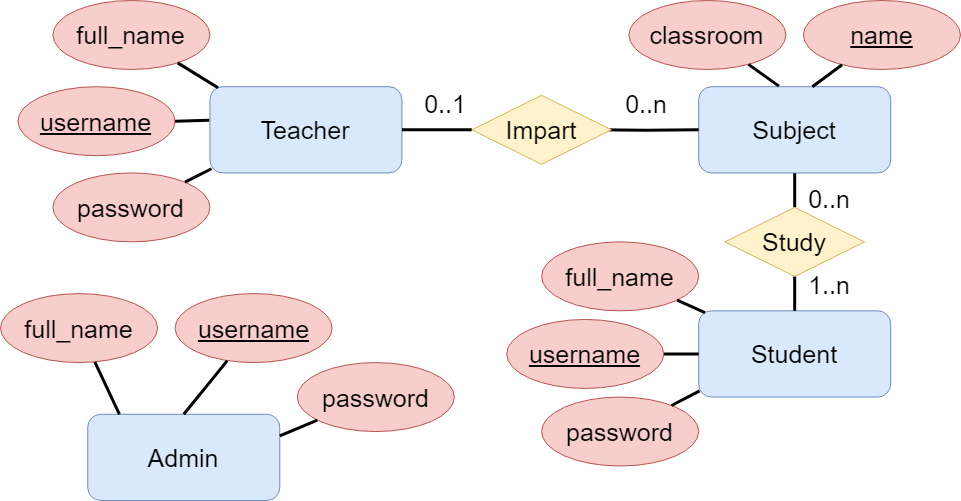

The diagram above was exported from draw.io. Its source (the exported page's mxGraphModel, read from the mxfile embedded in the PNG):
<mxGraphModel dx="1687" dy="980" grid="1" gridSize="10" guides="1" tooltips="1" connect="1" arrows="1" fold="1" page="1" pageScale="1" pageWidth="1100" pageHeight="850" background="none" math="0" shadow="0">
  <root>
    <mxCell id="0" />
    <mxCell id="1" parent="0" />
    <mxCell id="JLdzde7ZDqj0FPowSVPj-48" value="" style="group;fontSize=25;" vertex="1" connectable="0" parent="1">
      <mxGeometry x="70" y="120" width="960" height="500" as="geometry" />
    </mxCell>
    <mxCell id="JLdzde7ZDqj0FPowSVPj-5" value="Teacher" style="rounded=1;whiteSpace=wrap;html=1;fillColor=#dae8fc;strokeColor=#6c8ebf;fontSize=25;" vertex="1" parent="JLdzde7ZDqj0FPowSVPj-48">
      <mxGeometry x="209.45454545454544" y="86.20689655172413" width="192" height="86.20689655172413" as="geometry" />
    </mxCell>
    <mxCell id="JLdzde7ZDqj0FPowSVPj-23" style="edgeStyle=orthogonalEdgeStyle;rounded=0;orthogonalLoop=1;jettySize=auto;html=1;entryX=0.5;entryY=0;entryDx=0;entryDy=0;endArrow=none;endFill=0;fontSize=25;strokeWidth=3;" edge="1" parent="JLdzde7ZDqj0FPowSVPj-48" source="JLdzde7ZDqj0FPowSVPj-6" target="JLdzde7ZDqj0FPowSVPj-22">
      <mxGeometry relative="1" as="geometry" />
    </mxCell>
    <mxCell id="JLdzde7ZDqj0FPowSVPj-6" value="Subject" style="rounded=1;whiteSpace=wrap;html=1;fillColor=#dae8fc;strokeColor=#6c8ebf;fontSize=25;" vertex="1" parent="JLdzde7ZDqj0FPowSVPj-48">
      <mxGeometry x="698.1818181818181" y="86.20689655172413" width="192" height="86.20689655172413" as="geometry" />
    </mxCell>
    <mxCell id="JLdzde7ZDqj0FPowSVPj-7" value="Student" style="rounded=1;whiteSpace=wrap;html=1;fillColor=#dae8fc;strokeColor=#6c8ebf;fontSize=25;" vertex="1" parent="JLdzde7ZDqj0FPowSVPj-48">
      <mxGeometry x="698.1818181818181" y="310.34482758620686" width="192" height="86.20689655172413" as="geometry" />
    </mxCell>
    <mxCell id="JLdzde7ZDqj0FPowSVPj-8" value="full_name" style="ellipse;whiteSpace=wrap;html=1;fillColor=#f8cecc;strokeColor=#b85450;fontSize=25;" vertex="1" parent="JLdzde7ZDqj0FPowSVPj-48">
      <mxGeometry x="52.36363636363636" width="157.0909090909091" height="68.9655172413793" as="geometry" />
    </mxCell>
    <mxCell id="JLdzde7ZDqj0FPowSVPj-9" value="&lt;u style=&quot;font-size: 25px;&quot;&gt;username&lt;/u&gt;" style="ellipse;whiteSpace=wrap;html=1;fillColor=#f8cecc;strokeColor=#b85450;fontSize=25;" vertex="1" parent="JLdzde7ZDqj0FPowSVPj-48">
      <mxGeometry x="17.454545454545453" y="86.20689655172413" width="157.0909090909091" height="68.9655172413793" as="geometry" />
    </mxCell>
    <mxCell id="JLdzde7ZDqj0FPowSVPj-10" value="password" style="ellipse;whiteSpace=wrap;html=1;fillColor=#f8cecc;strokeColor=#b85450;fontSize=25;" vertex="1" parent="JLdzde7ZDqj0FPowSVPj-48">
      <mxGeometry x="52.36363636363636" y="172.41379310344826" width="157.0909090909091" height="68.9655172413793" as="geometry" />
    </mxCell>
    <mxCell id="JLdzde7ZDqj0FPowSVPj-12" value="0..1" style="text;strokeColor=none;align=center;fillColor=none;html=1;verticalAlign=middle;whiteSpace=wrap;rounded=0;fontSize=25;" vertex="1" parent="JLdzde7ZDqj0FPowSVPj-48">
      <mxGeometry x="418.9090909090909" y="94.82758620689654" width="52.36363636363636" height="17.241379310344826" as="geometry" />
    </mxCell>
    <mxCell id="JLdzde7ZDqj0FPowSVPj-13" value="0..n" style="text;strokeColor=none;align=center;fillColor=none;html=1;verticalAlign=middle;whiteSpace=wrap;rounded=0;fontSize=25;" vertex="1" parent="JLdzde7ZDqj0FPowSVPj-48">
      <mxGeometry x="610.9090909090909" y="94.82758620689654" width="69.81818181818181" height="17.241379310344826" as="geometry" />
    </mxCell>
    <mxCell id="JLdzde7ZDqj0FPowSVPj-15" style="edgeStyle=orthogonalEdgeStyle;rounded=0;orthogonalLoop=1;jettySize=auto;html=1;entryX=0;entryY=0.5;entryDx=0;entryDy=0;endArrow=none;endFill=0;fontSize=25;strokeWidth=3;" edge="1" parent="JLdzde7ZDqj0FPowSVPj-48" target="JLdzde7ZDqj0FPowSVPj-6">
      <mxGeometry relative="1" as="geometry">
        <mxPoint x="593.4545454545454" y="129.3103448275862" as="sourcePoint" />
      </mxGeometry>
    </mxCell>
    <mxCell id="JLdzde7ZDqj0FPowSVPj-17" style="edgeStyle=orthogonalEdgeStyle;rounded=0;orthogonalLoop=1;jettySize=auto;html=1;entryX=1;entryY=0.5;entryDx=0;entryDy=0;endArrow=none;endFill=0;fontSize=25;strokeWidth=3;" edge="1" parent="JLdzde7ZDqj0FPowSVPj-48" source="JLdzde7ZDqj0FPowSVPj-14" target="JLdzde7ZDqj0FPowSVPj-5">
      <mxGeometry relative="1" as="geometry" />
    </mxCell>
    <mxCell id="JLdzde7ZDqj0FPowSVPj-14" value="Impart" style="rhombus;whiteSpace=wrap;html=1;fillColor=#fff2cc;strokeColor=#d6b656;fontSize=25;" vertex="1" parent="JLdzde7ZDqj0FPowSVPj-48">
      <mxGeometry x="471.27272727272725" y="94.82758620689654" width="139.63636363636363" height="68.9655172413793" as="geometry" />
    </mxCell>
    <mxCell id="JLdzde7ZDqj0FPowSVPj-18" value="0..n" style="text;strokeColor=none;align=center;fillColor=none;html=1;verticalAlign=middle;whiteSpace=wrap;rounded=0;fontSize=25;" vertex="1" parent="JLdzde7ZDqj0FPowSVPj-48">
      <mxGeometry x="802.9090909090909" y="189.65517241379308" width="52.36363636363636" height="17.241379310344826" as="geometry" />
    </mxCell>
    <mxCell id="JLdzde7ZDqj0FPowSVPj-19" value="1..n" style="text;strokeColor=none;align=center;fillColor=none;html=1;verticalAlign=middle;whiteSpace=wrap;rounded=0;fontSize=25;" vertex="1" parent="JLdzde7ZDqj0FPowSVPj-48">
      <mxGeometry x="794.1818181818181" y="275.8620689655172" width="69.81818181818181" height="17.241379310344826" as="geometry" />
    </mxCell>
    <mxCell id="JLdzde7ZDqj0FPowSVPj-24" style="edgeStyle=orthogonalEdgeStyle;rounded=0;orthogonalLoop=1;jettySize=auto;html=1;entryX=0.5;entryY=0;entryDx=0;entryDy=0;endArrow=none;endFill=0;fontSize=25;strokeWidth=3;" edge="1" parent="JLdzde7ZDqj0FPowSVPj-48" source="JLdzde7ZDqj0FPowSVPj-22" target="JLdzde7ZDqj0FPowSVPj-7">
      <mxGeometry relative="1" as="geometry" />
    </mxCell>
    <mxCell id="JLdzde7ZDqj0FPowSVPj-22" value="Study" style="rhombus;whiteSpace=wrap;html=1;fillColor=#fff2cc;strokeColor=#d6b656;fontSize=25;" vertex="1" parent="JLdzde7ZDqj0FPowSVPj-48">
      <mxGeometry x="724.3636363636364" y="206.8965517241379" width="139.63636363636363" height="68.9655172413793" as="geometry" />
    </mxCell>
    <mxCell id="JLdzde7ZDqj0FPowSVPj-25" value="full_name" style="ellipse;whiteSpace=wrap;html=1;fillColor=#f8cecc;strokeColor=#b85450;fontSize=25;" vertex="1" parent="JLdzde7ZDqj0FPowSVPj-48">
      <mxGeometry x="541.090909090909" y="241.37931034482756" width="157.0909090909091" height="68.9655172413793" as="geometry" />
    </mxCell>
    <mxCell id="JLdzde7ZDqj0FPowSVPj-38" style="edgeStyle=orthogonalEdgeStyle;rounded=0;orthogonalLoop=1;jettySize=auto;html=1;entryX=0;entryY=0.5;entryDx=0;entryDy=0;endArrow=none;endFill=0;fontSize=25;strokeWidth=3;" edge="1" parent="JLdzde7ZDqj0FPowSVPj-48" source="JLdzde7ZDqj0FPowSVPj-26" target="JLdzde7ZDqj0FPowSVPj-7">
      <mxGeometry relative="1" as="geometry" />
    </mxCell>
    <mxCell id="JLdzde7ZDqj0FPowSVPj-26" value="&lt;u style=&quot;font-size: 25px;&quot;&gt;username&lt;/u&gt;" style="ellipse;whiteSpace=wrap;html=1;fillColor=#f8cecc;strokeColor=#b85450;fontSize=25;" vertex="1" parent="JLdzde7ZDqj0FPowSVPj-48">
      <mxGeometry x="506.18181818181813" y="318.9655172413793" width="157.0909090909091" height="68.9655172413793" as="geometry" />
    </mxCell>
    <mxCell id="JLdzde7ZDqj0FPowSVPj-27" value="password" style="ellipse;whiteSpace=wrap;html=1;fillColor=#f8cecc;strokeColor=#b85450;fontSize=25;" vertex="1" parent="JLdzde7ZDqj0FPowSVPj-48">
      <mxGeometry x="541.090909090909" y="396.551724137931" width="157.0909090909091" height="68.9655172413793" as="geometry" />
    </mxCell>
    <mxCell id="JLdzde7ZDqj0FPowSVPj-28" value="&lt;u style=&quot;font-size: 25px;&quot;&gt;name&lt;/u&gt;" style="ellipse;whiteSpace=wrap;html=1;fillColor=#f8cecc;strokeColor=#b85450;fontSize=25;" vertex="1" parent="JLdzde7ZDqj0FPowSVPj-48">
      <mxGeometry x="802.9090909090909" width="157.0909090909091" height="68.9655172413793" as="geometry" />
    </mxCell>
    <mxCell id="JLdzde7ZDqj0FPowSVPj-31" value="classroom" style="ellipse;whiteSpace=wrap;html=1;fillColor=#f8cecc;strokeColor=#b85450;fontSize=25;" vertex="1" parent="JLdzde7ZDqj0FPowSVPj-48">
      <mxGeometry x="628.3636363636364" width="157.0909090909091" height="68.9655172413793" as="geometry" />
    </mxCell>
    <mxCell id="JLdzde7ZDqj0FPowSVPj-33" style="rounded=0;orthogonalLoop=1;jettySize=auto;html=1;entryX=0.042;entryY=0.012;entryDx=0;entryDy=0;entryPerimeter=0;endArrow=none;endFill=0;fontSize=25;strokeWidth=3;shadow=0;strokeColor=#000000;" edge="1" parent="JLdzde7ZDqj0FPowSVPj-48" source="JLdzde7ZDqj0FPowSVPj-8" target="JLdzde7ZDqj0FPowSVPj-5">
      <mxGeometry relative="1" as="geometry" />
    </mxCell>
    <mxCell id="JLdzde7ZDqj0FPowSVPj-34" style="rounded=0;orthogonalLoop=1;jettySize=auto;html=1;endArrow=none;endFill=0;entryX=-0.004;entryY=0.39;entryDx=0;entryDy=0;entryPerimeter=0;fontSize=25;strokeWidth=3;" edge="1" parent="JLdzde7ZDqj0FPowSVPj-48" source="JLdzde7ZDqj0FPowSVPj-9" target="JLdzde7ZDqj0FPowSVPj-5">
      <mxGeometry relative="1" as="geometry">
        <mxPoint x="192" y="120.68965517241378" as="targetPoint" />
      </mxGeometry>
    </mxCell>
    <mxCell id="JLdzde7ZDqj0FPowSVPj-35" style="rounded=0;orthogonalLoop=1;jettySize=auto;html=1;entryX=0.008;entryY=0.952;entryDx=0;entryDy=0;entryPerimeter=0;endArrow=none;endFill=0;fontSize=25;strokeWidth=3;" edge="1" parent="JLdzde7ZDqj0FPowSVPj-48" source="JLdzde7ZDqj0FPowSVPj-10" target="JLdzde7ZDqj0FPowSVPj-5">
      <mxGeometry relative="1" as="geometry" />
    </mxCell>
    <mxCell id="JLdzde7ZDqj0FPowSVPj-36" style="rounded=0;orthogonalLoop=1;jettySize=auto;html=1;entryX=0.418;entryY=-0.007;entryDx=0;entryDy=0;entryPerimeter=0;endArrow=none;endFill=0;fontSize=25;strokeWidth=3;" edge="1" parent="JLdzde7ZDqj0FPowSVPj-48" source="JLdzde7ZDqj0FPowSVPj-31" target="JLdzde7ZDqj0FPowSVPj-6">
      <mxGeometry relative="1" as="geometry" />
    </mxCell>
    <mxCell id="JLdzde7ZDqj0FPowSVPj-37" style="rounded=0;orthogonalLoop=1;jettySize=auto;html=1;entryX=0.592;entryY=0.001;entryDx=0;entryDy=0;entryPerimeter=0;endArrow=none;endFill=0;fontSize=25;strokeWidth=3;" edge="1" parent="JLdzde7ZDqj0FPowSVPj-48" source="JLdzde7ZDqj0FPowSVPj-28" target="JLdzde7ZDqj0FPowSVPj-6">
      <mxGeometry relative="1" as="geometry" />
    </mxCell>
    <mxCell id="JLdzde7ZDqj0FPowSVPj-39" style="rounded=0;orthogonalLoop=1;jettySize=auto;html=1;entryX=0.033;entryY=0.02;entryDx=0;entryDy=0;entryPerimeter=0;endArrow=none;endFill=0;fontSize=25;strokeWidth=3;" edge="1" parent="JLdzde7ZDqj0FPowSVPj-48" source="JLdzde7ZDqj0FPowSVPj-25" target="JLdzde7ZDqj0FPowSVPj-7">
      <mxGeometry relative="1" as="geometry" />
    </mxCell>
    <mxCell id="JLdzde7ZDqj0FPowSVPj-40" style="rounded=0;orthogonalLoop=1;jettySize=auto;html=1;entryX=0.005;entryY=0.928;entryDx=0;entryDy=0;entryPerimeter=0;endArrow=none;endFill=0;fontSize=25;strokeWidth=3;" edge="1" parent="JLdzde7ZDqj0FPowSVPj-48" source="JLdzde7ZDqj0FPowSVPj-27" target="JLdzde7ZDqj0FPowSVPj-7">
      <mxGeometry relative="1" as="geometry" />
    </mxCell>
    <mxCell id="JLdzde7ZDqj0FPowSVPj-41" value="Admin" style="rounded=1;whiteSpace=wrap;html=1;fillColor=#dae8fc;strokeColor=#6c8ebf;fontSize=25;" vertex="1" parent="JLdzde7ZDqj0FPowSVPj-48">
      <mxGeometry x="87.27272727272727" y="413.7931034482758" width="192" height="86.20689655172413" as="geometry" />
    </mxCell>
    <mxCell id="JLdzde7ZDqj0FPowSVPj-42" value="full_name" style="ellipse;whiteSpace=wrap;html=1;fillColor=#f8cecc;strokeColor=#b85450;fontSize=25;" vertex="1" parent="JLdzde7ZDqj0FPowSVPj-48">
      <mxGeometry y="293.10344827586204" width="157.0909090909091" height="68.9655172413793" as="geometry" />
    </mxCell>
    <mxCell id="JLdzde7ZDqj0FPowSVPj-43" value="&lt;u style=&quot;font-size: 25px;&quot;&gt;username&lt;/u&gt;" style="ellipse;whiteSpace=wrap;html=1;fillColor=#f8cecc;strokeColor=#b85450;fontSize=25;" vertex="1" parent="JLdzde7ZDqj0FPowSVPj-48">
      <mxGeometry x="174.54545454545453" y="293.10344827586204" width="157.0909090909091" height="68.9655172413793" as="geometry" />
    </mxCell>
    <mxCell id="JLdzde7ZDqj0FPowSVPj-44" value="password" style="ellipse;whiteSpace=wrap;html=1;fillColor=#f8cecc;strokeColor=#b85450;fontSize=25;" vertex="1" parent="JLdzde7ZDqj0FPowSVPj-48">
      <mxGeometry x="296.7272727272727" y="362.06896551724134" width="157.0909090909091" height="68.9655172413793" as="geometry" />
    </mxCell>
    <mxCell id="JLdzde7ZDqj0FPowSVPj-45" style="rounded=0;orthogonalLoop=1;jettySize=auto;html=1;entryX=0.165;entryY=0.002;entryDx=0;entryDy=0;entryPerimeter=0;endArrow=none;endFill=0;fontSize=25;strokeWidth=3;" edge="1" parent="JLdzde7ZDqj0FPowSVPj-48" source="JLdzde7ZDqj0FPowSVPj-42" target="JLdzde7ZDqj0FPowSVPj-41">
      <mxGeometry relative="1" as="geometry">
        <mxPoint x="453.8181818181818" y="518.9655172413793" as="targetPoint" />
      </mxGeometry>
    </mxCell>
    <mxCell id="JLdzde7ZDqj0FPowSVPj-46" style="rounded=0;orthogonalLoop=1;jettySize=auto;html=1;endArrow=none;endFill=0;entryX=0.5;entryY=0;entryDx=0;entryDy=0;fontSize=25;strokeWidth=3;" edge="1" parent="JLdzde7ZDqj0FPowSVPj-48" source="JLdzde7ZDqj0FPowSVPj-43" target="JLdzde7ZDqj0FPowSVPj-41">
      <mxGeometry relative="1" as="geometry">
        <mxPoint x="427.6363636363636" y="551.7241379310344" as="targetPoint" />
      </mxGeometry>
    </mxCell>
    <mxCell id="JLdzde7ZDqj0FPowSVPj-47" style="rounded=0;orthogonalLoop=1;jettySize=auto;html=1;entryX=1;entryY=0.25;entryDx=0;entryDy=0;endArrow=none;endFill=0;fontSize=25;strokeWidth=3;" edge="1" parent="JLdzde7ZDqj0FPowSVPj-48" source="JLdzde7ZDqj0FPowSVPj-44" target="JLdzde7ZDqj0FPowSVPj-41">
      <mxGeometry relative="1" as="geometry">
        <mxPoint x="446.8363636363636" y="600" as="targetPoint" />
      </mxGeometry>
    </mxCell>
  </root>
</mxGraphModel>